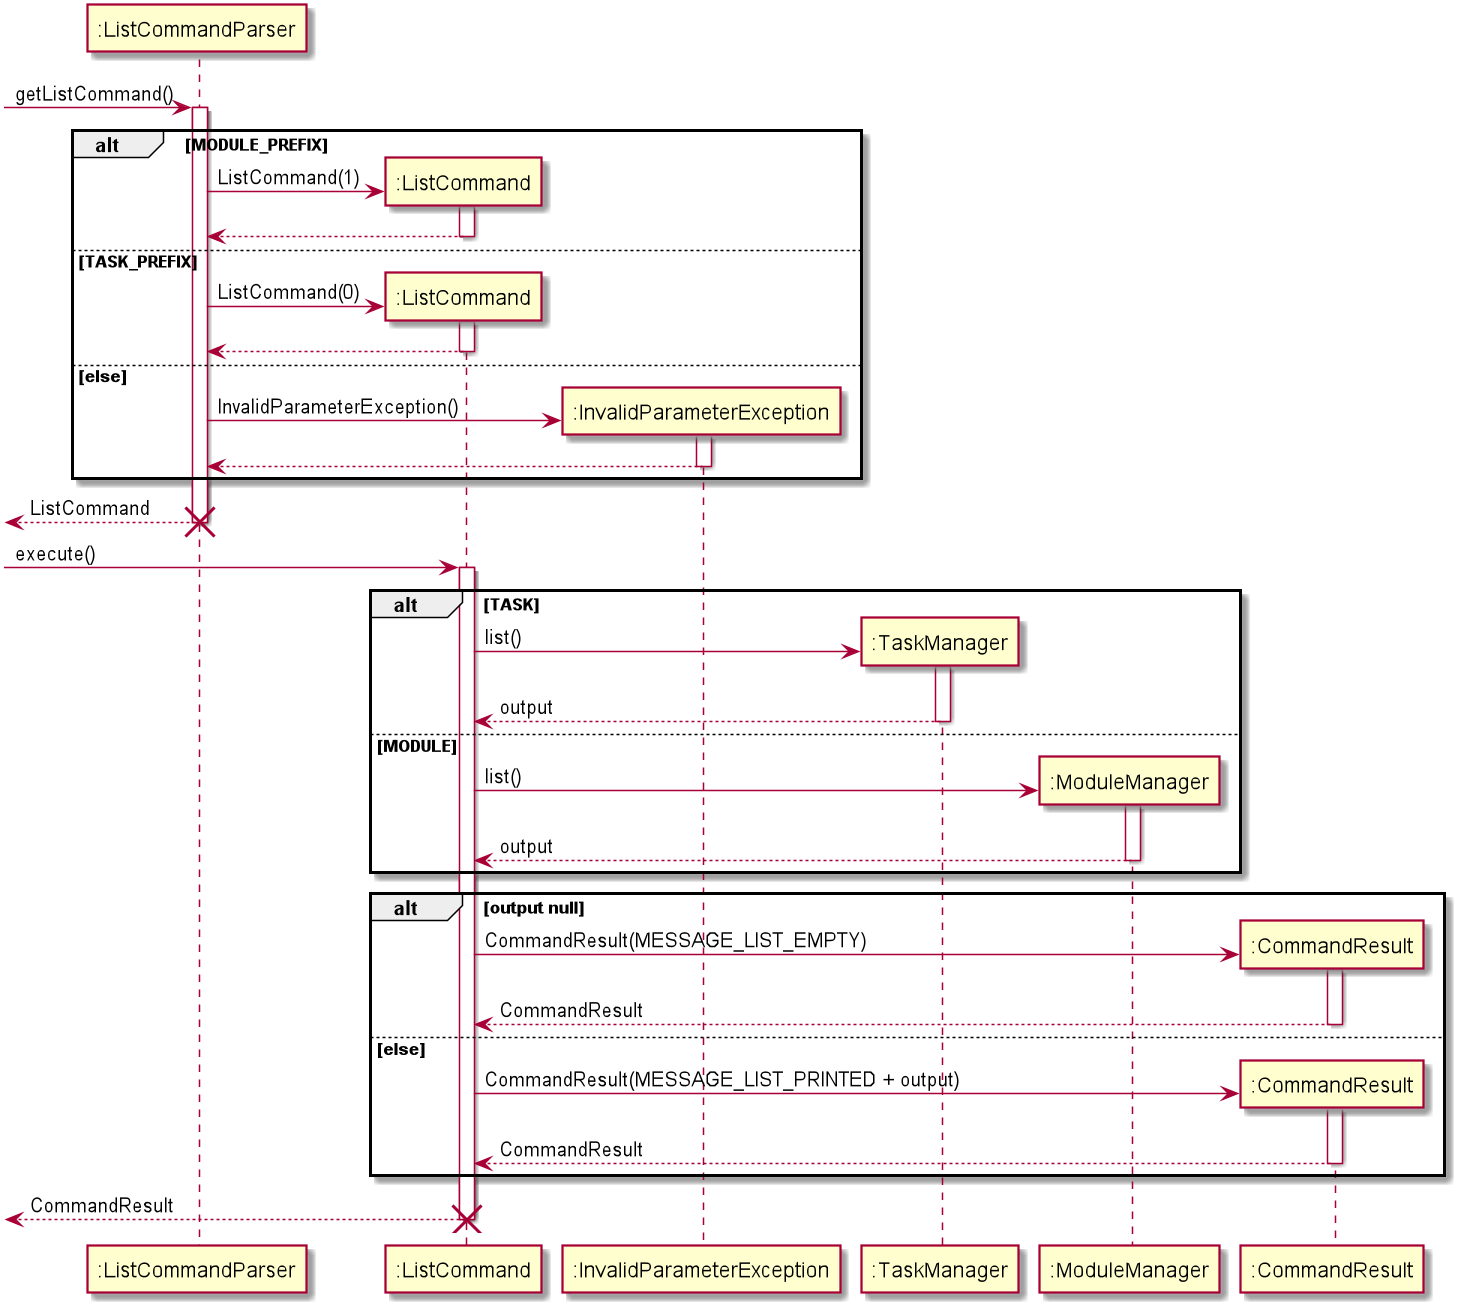

The diagram above was rendered by PlantUML. Its source (embedded in the PNG):
@startuml
-> ":ListCommandParser": getListCommand()
activate ":ListCommandParser"
alt MODULE_PREFIX
    create ":ListCommand"
    ":ListCommandParser" -> ":ListCommand": ListCommand(1)
        activate ":ListCommand"
        ":ListCommandParser" <-- ":ListCommand":
        deactivate ":ListCommand"
else TASK_PREFIX
    create ":ListCommand"
        ":ListCommandParser" -> ":ListCommand": ListCommand(0)
            activate ":ListCommand"
            ":ListCommandParser" <-- ":ListCommand":
            deactivate ":ListCommand"
else else
    create ":InvalidParameterException"
    ":ListCommandParser" -> ":InvalidParameterException": InvalidParameterException()
    activate ":InvalidParameterException"
    ":ListCommandParser" <-- ":InvalidParameterException"
    deactivate ":InvalidParameterException"
end
<-- ":ListCommandParser": ListCommand
destroy ":ListCommandParser"

-> ":ListCommand": execute()
activate ":ListCommand"
    alt TASK
        create ":TaskManager"
        ":ListCommand" -> ":TaskManager": list()
        activate ":TaskManager"
        ":ListCommand" <-- ":TaskManager": output
        deactivate ":TaskManager"
    else MODULE
    create ":ModuleManager"
            ":ListCommand" -> ":ModuleManager": list()
            activate ":ModuleManager"
            ":ListCommand" <-- ":ModuleManager": output
            deactivate ":ModuleManager"
    end

    alt output null
        create ":CommandResult"
        ":ListCommand" -> ":CommandResult": CommandResult(MESSAGE_LIST_EMPTY)
        activate ":CommandResult"
        ":ListCommand" <-- ":CommandResult": CommandResult
        deactivate ":CommandResult"
    else else
        create ":CommandResult"
        ":ListCommand" -> ":CommandResult": CommandResult(MESSAGE_LIST_PRINTED + output)
        activate ":CommandResult"
        ":ListCommand" <-- ":CommandResult": CommandResult
        deactivate ":CommandResult"
    end
<-- ":ListCommand": CommandResult
destroy ":ListCommand"
@enduml